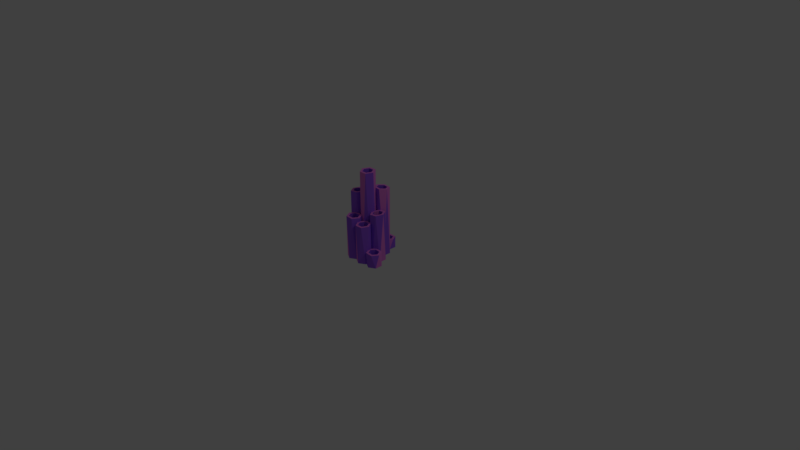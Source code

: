 # Source: food1.blend  (saved by Blender 2.79.0; exported with 4.5.12 LTS)
import bpy
from mathutils import Matrix  # noqa: F401  (used for matrix-valued properties, if any)

bpy.ops.wm.read_factory_settings(use_empty=True)
scene = bpy.context.scene
scene.name = 'Scene'

# ---- collections
col_collection_1 = bpy.data.collections.new('Collection 1'); scene.collection.children.link(col_collection_1)

# ---- materials (node trees are filled in below, after node groups)
mat_foodmat1 = bpy.data.materials.new('FoodMat1')
mat_foodmat1.alpha_threshold = 0.0
mat_foodmat1.use_transparent_shadow = False
mat_foodmat1.diffuse_color = (0.3176, 0.1074, 0.8, 1.0)
mat_foodmat1.roughness = 0.5
mat_foodmat2 = bpy.data.materials.new('FoodMat2')
mat_foodmat2.alpha_threshold = 0.0
mat_foodmat2.use_transparent_shadow = False
mat_foodmat2.diffuse_color = (0.8, 0.2054, 0.7255, 1.0)
mat_foodmat2.roughness = 0.5

# ---- material node trees

# ---- world
world_world = bpy.data.worlds.new('World'); scene.world = world_world
world_world.color = (0.05088, 0.05088, 0.05088)
world_world.use_sun_shadow = False
world_world.sun_shadow_jitter_overblur = 0.0
world_world.cycles.sampling_method = 'MANUAL'

# ---- cameras
cam_camera = bpy.data.cameras.new('Camera')
cam_camera.clip_end = 100.0
cam_camera.lens = 35.0
cam_camera.sensor_width = 32.0
cam_camera.sensor_height = 18.0
cam_camera.ortho_scale = 7.314
cam_camera.dof.focus_distance = 0.0
cam_camera.dof.aperture_fstop = 128.0

# ---- lights
light_lamp = bpy.data.lights.new('Lamp', 'POINT')
light_lamp.transmission_factor = 0.0
light_lamp.cutoff_distance = 30.0
light_lamp.energy = 100.0
light_lamp.shadow_buffer_clip_start = 1.001
light_lamp.shadow_soft_size = 0.1
light_lamp.shadow_maximum_resolution = 0.006
light_lamp.use_absolute_resolution = True

# ---- meshes
me_circle = bpy.data.meshes.new('Circle')
me_circle.from_pydata([(0.0, 0.1, 0.0), (-0.0866, 0.05, 0.0), (-0.0866, -0.05, 0.0), (8.742e-09, -0.1, 0.0), (0.0866, -0.05, 0.0), (0.0866, 0.05, 0.0), (-0.05237, 0.08512, 1.164), (-0.09996, -0.002733, 1.16), (-0.04758, -0.08785, 1.157), (0.05237, -0.08512, 1.157), (0.09996, 0.002733, 1.162), (0.04758, 0.08785, 1.165), (-0.03586, 0.05829, 1.163), (-0.06845, -0.001872, 1.16), (-0.03258, -0.06016, 1.158), (0.03586, -0.05829, 1.158), (0.06845, 0.001872, 1.161), (0.03258, 0.06016, 1.164), (1.566e-09, 0.06848, 0.0), (-0.0593, 0.03424, 0.0), (-0.0593, -0.03424, 0.0), (7.552e-09, -0.06848, 0.0), (0.0593, -0.03424, 0.0), (0.0593, 0.03424, 0.0), (0.1736, 0.1, 0.0), (0.08704, 0.05, 0.0), (0.08704, -0.05, 0.0), (0.1736, -0.1, 0.0), (0.2602, -0.05, 0.0), (0.2602, 0.05, 0.0), (0.1186, 0.08349, 0.6429), (0.0743, -0.005656, 0.6334), (0.1293, -0.08914, 0.6338), (0.2287, -0.08349, 0.6438), (0.273, 0.005656, 0.6534), (0.2179, 0.08914, 0.6529), (0.1359, 0.05717, 0.6431), (0.1056, -0.003873, 0.6365), (0.1433, -0.06104, 0.6368), (0.2113, -0.05717, 0.6437), (0.2417, 0.003873, 0.6502), (0.204, 0.06104, 0.6499), (0.1736, 0.06848, 0.0), (0.1143, 0.03424, 0.0), (0.1143, -0.03424, 0.0), (0.1736, -0.06848, 0.0), (0.2329, -0.03424, 0.0), (0.2329, 0.03424, 0.0), (0.08013, 0.2595, 0.0), (-0.006476, 0.2095, 0.0), (-0.006476, 0.1095, 0.0), (0.08013, 0.05947, 0.0), (0.1667, 0.1095, 0.0), (0.1667, 0.2095, 0.0), (0.03503, 0.2484, 0.9115), (-0.0197, 0.1652, 0.9201), (0.0254, 0.07621, 0.9275), (0.1252, 0.07052, 0.9262), (0.18, 0.1538, 0.9177), (0.1349, 0.2427, 0.9103), (0.04924, 0.2204, 0.9139), (0.01177, 0.1634, 0.9197), (0.04265, 0.1025, 0.9248), (0.111, 0.09856, 0.9239), (0.1485, 0.1556, 0.918), (0.1176, 0.2165, 0.913), (0.08013, 0.2279, 0.0), (0.02082, 0.1937, 0.0), (0.02082, 0.1252, 0.0), (0.08013, 0.09099, 0.0), (0.1394, 0.1252, 0.0), (0.1394, 0.1937, 0.0), (-0.1771, 0.09617, 0.0), (-0.2637, 0.04617, 0.0), (-0.2637, -0.05383, 0.0), (-0.1771, -0.1038, 0.0), (-0.09046, -0.05383, 0.0), (-0.09046, 0.04617, 0.0), (-0.2316, 0.07992, 0.8451), (-0.2766, -0.009272, 0.8415), (-0.2221, -0.09302, 0.8456), (-0.1226, -0.08758, 0.8531), (-0.0775, 0.001618, 0.8567), (-0.132, 0.08537, 0.8526), (-0.2144, 0.05352, 0.8463), (-0.2452, -0.007556, 0.8439), (-0.2079, -0.06491, 0.8467), (-0.1397, -0.06118, 0.8519), (-0.1089, -9.865e-05, 0.8543), (-0.1462, 0.05725, 0.8515), (-0.1771, 0.06465, 0.0), (-0.2364, 0.03041, 0.0), (-0.2364, -0.03807, 0.0), (-0.1771, -0.0723, 0.0), (-0.1178, -0.03807, 0.0), (-0.1178, 0.03041, 0.0), (-0.1015, 0.2727, 0.0), (-0.1881, 0.2227, 0.0), (-0.1881, 0.1227, 0.0), (-0.1015, 0.07273, 0.0), (-0.01493, 0.1227, 0.0), (-0.01493, 0.2227, 0.0), (-0.1491, 0.2606, 0.2793), (-0.2013, 0.1753, 0.278), (-0.1538, 0.08747, 0.2826), (-0.05397, 0.08489, 0.2886), (-0.001747, 0.1702, 0.2899), (-0.04931, 0.258, 0.2852), (-0.1341, 0.2329, 0.2808), (-0.1699, 0.1745, 0.2799), (-0.1373, 0.1143, 0.283), (-0.06897, 0.1126, 0.2871), (-0.0332, 0.171, 0.288), (-0.06577, 0.2311, 0.2848), (-0.1015, 0.2412, 0.0), (-0.1608, 0.207, 0.0), (-0.1608, 0.1385, 0.0), (-0.1015, 0.1043, 0.0), (-0.04223, 0.1385, 0.0), (-0.04223, 0.207, 0.0), (0.09311, -0.06814, 0.0), (0.006506, -0.1181, 0.0), (0.006506, -0.2181, 0.0), (0.09311, -0.2681, 0.0), (0.1797, -0.2181, 0.0), (0.1797, -0.1181, 0.0), (0.041, -0.08287, 0.5183), (-0.006859, -0.1706, 0.5139), (0.04525, -0.2558, 0.5102), (0.1452, -0.2534, 0.5109), (0.1931, -0.1657, 0.5153), (0.141, -0.08045, 0.519), (0.05743, -0.1098, 0.5172), (0.02465, -0.1698, 0.5141), (0.06034, -0.2282, 0.5116), (0.1288, -0.2265, 0.5121), (0.1616, -0.1665, 0.5151), (0.1259, -0.1081, 0.5176), (0.09311, -0.09966, 0.0), (0.03381, -0.1339, 0.0), (0.03381, -0.2024, 0.0), (0.09311, -0.2366, 0.0), (0.1524, -0.2024, 0.0), (0.1524, -0.1339, 0.0), (-0.08635, -0.06087, 0.0), (-0.173, -0.1109, 0.0), (-0.173, -0.2109, 0.0), (-0.08635, -0.2609, 0.0), (0.0002517, -0.2109, 0.0), (0.0002517, -0.1109, 0.0), (-0.1349, -0.07346, 0.5718), (-0.1863, -0.1592, 0.5738), (-0.1377, -0.2466, 0.573), (-0.03779, -0.2483, 0.5703), (0.0136, -0.1625, 0.5683), (-0.03496, -0.07511, 0.5691), (-0.1196, -0.101, 0.5716), (-0.1548, -0.1597, 0.5729), (-0.1215, -0.2196, 0.5724), (-0.0531, -0.2207, 0.5705), (-0.01791, -0.162, 0.5692), (-0.05116, -0.1021, 0.5697), (-0.08635, -0.0924, 0.0), (-0.1457, -0.1266, 0.0), (-0.1457, -0.1951, 0.0), (-0.08635, -0.2294, 0.0), (-0.02705, -0.1951, 0.0), (-0.02705, -0.1266, 0.0), (0.006645, 0.4217, 0.0), (-0.07996, 0.3717, 0.0), (-0.07996, 0.2717, 0.0), (0.006645, 0.2217, 0.0), (0.09325, 0.2717, 0.0), (0.09325, 0.3717, 0.0), (-0.04268, 0.4086, 0.1299), (-0.09335, 0.3225, 0.1338), (-0.04402, 0.2356, 0.1381), (0.05597, 0.2349, 0.1385), (0.1066, 0.321, 0.1347), (0.05731, 0.4079, 0.1304), (-0.02713, 0.3812, 0.1313), (-0.06183, 0.3223, 0.1339), (-0.02805, 0.2628, 0.1368), (0.04042, 0.2622, 0.1372), (0.07512, 0.3212, 0.1345), (0.04134, 0.3807, 0.1316), (0.006645, 0.3902, 0.0), (-0.05266, 0.356, 0.0), (-0.05266, 0.2875, 0.0), (0.006645, 0.2533, 0.0), (0.06595, 0.2875, 0.0), (0.06595, 0.356, 0.0), (0.2618, -0.04977, 0.0), (0.1752, -0.09977, 0.0), (0.1752, -0.1998, 0.0), (0.2618, -0.2498, 0.0), (0.3484, -0.1998, 0.0), (0.3484, -0.09977, 0.0), (0.2144, -0.06178, 0.1833), (0.162, -0.1469, 0.1854), (0.2094, -0.2349, 0.1821), (0.3092, -0.2378, 0.1769), (0.3616, -0.1526, 0.1749), (0.3142, -0.06463, 0.1781), (0.2293, -0.08952, 0.1823), (0.1934, -0.1478, 0.1837), (0.2259, -0.2081, 0.1815), (0.2943, -0.21, 0.1779), (0.3301, -0.1517, 0.1765), (0.2977, -0.09147, 0.1787), (0.2618, -0.08129, 0.0), (0.2025, -0.1155, 0.0), (0.2025, -0.184, 0.0), (0.2618, -0.2182, 0.0), (0.3211, -0.184, 0.0), (0.3211, -0.1155, 0.0)], [], [(4, 9, 3), (2, 7, 1), (5, 10, 4), (3, 8, 2), (1, 6, 0), (0, 11, 5), (17, 10, 11), (15, 8, 9), (13, 6, 7), (6, 17, 11), (16, 9, 10), (14, 7, 8), (18, 17, 12), (22, 15, 16), (20, 13, 14), (23, 16, 17), (21, 14, 15), (19, 12, 13), (1, 0, 18), (18, 0, 23), (1, 18, 19), (2, 1, 19), (23, 5, 22), (2, 19, 20), (23, 0, 5), (21, 22, 4), (2, 20, 21), (21, 4, 3), (3, 2, 21), (22, 5, 4), (4, 10, 9), (2, 8, 7), (5, 11, 10), (3, 9, 8), (1, 7, 6), (0, 6, 11), (17, 16, 10), (15, 14, 8), (13, 12, 6), (6, 12, 17), (16, 15, 9), (14, 13, 7), (18, 23, 17), (22, 21, 15), (20, 19, 13), (23, 22, 16), (21, 20, 14), (19, 18, 12), (28, 33, 27), (26, 31, 25), (29, 34, 28), (27, 32, 26), (25, 30, 24), (24, 35, 29), (41, 34, 35), (39, 32, 33), (37, 30, 31), (30, 41, 35), (40, 33, 34), (38, 31, 32), (42, 41, 36), (46, 39, 40), (44, 37, 38), (47, 40, 41), (45, 38, 39), (43, 36, 37), (25, 24, 42), (42, 24, 47), (25, 42, 43), (26, 25, 43), (47, 29, 46), (26, 43, 44), (47, 24, 29), (45, 46, 28), (26, 44, 45), (45, 28, 27), (27, 26, 45), (46, 29, 28), (28, 34, 33), (26, 32, 31), (29, 35, 34), (27, 33, 32), (25, 31, 30), (24, 30, 35), (41, 40, 34), (39, 38, 32), (37, 36, 30), (30, 36, 41), (40, 39, 33), (38, 37, 31), (42, 47, 41), (46, 45, 39), (44, 43, 37), (47, 46, 40), (45, 44, 38), (43, 42, 36), (52, 57, 51), (50, 55, 49), (53, 58, 52), (51, 56, 50), (49, 54, 48), (48, 59, 53), (65, 58, 59), (63, 56, 57), (61, 54, 55), (54, 65, 59), (64, 57, 58), (62, 55, 56), (66, 65, 60), (70, 63, 64), (68, 61, 62), (71, 64, 65), (69, 62, 63), (67, 60, 61), (49, 48, 66), (66, 48, 71), (49, 66, 67), (50, 49, 67), (71, 53, 70), (50, 67, 68), (71, 48, 53), (69, 70, 52), (50, 68, 69), (69, 52, 51), (51, 50, 69), (70, 53, 52), (52, 58, 57), (50, 56, 55), (53, 59, 58), (51, 57, 56), (49, 55, 54), (48, 54, 59), (65, 64, 58), (63, 62, 56), (61, 60, 54), (54, 60, 65), (64, 63, 57), (62, 61, 55), (66, 71, 65), (70, 69, 63), (68, 67, 61), (71, 70, 64), (69, 68, 62), (67, 66, 60), (76, 81, 75), (74, 79, 73), (77, 82, 76), (75, 80, 74), (73, 78, 72), (72, 83, 77), (89, 82, 83), (87, 80, 81), (85, 78, 79), (78, 89, 83), (88, 81, 82), (86, 79, 80), (90, 89, 84), (94, 87, 88), (92, 85, 86), (95, 88, 89), (93, 86, 87), (91, 84, 85), (73, 72, 90), (90, 72, 95), (73, 90, 91), (74, 73, 91), (95, 77, 94), (74, 91, 92), (95, 72, 77), (93, 94, 76), (74, 92, 93), (93, 76, 75), (75, 74, 93), (94, 77, 76), (76, 82, 81), (74, 80, 79), (77, 83, 82), (75, 81, 80), (73, 79, 78), (72, 78, 83), (89, 88, 82), (87, 86, 80), (85, 84, 78), (78, 84, 89), (88, 87, 81), (86, 85, 79), (90, 95, 89), (94, 93, 87), (92, 91, 85), (95, 94, 88), (93, 92, 86), (91, 90, 84), (100, 105, 99), (98, 103, 97), (101, 106, 100), (99, 104, 98), (97, 102, 96), (96, 107, 101), (113, 106, 107), (111, 104, 105), (109, 102, 103), (102, 113, 107), (112, 105, 106), (110, 103, 104), (114, 113, 108), (118, 111, 112), (116, 109, 110), (119, 112, 113), (117, 110, 111), (115, 108, 109), (97, 96, 114), (114, 96, 119), (97, 114, 115), (98, 97, 115), (119, 101, 118), (98, 115, 116), (119, 96, 101), (117, 118, 100), (98, 116, 117), (117, 100, 99), (99, 98, 117), (118, 101, 100), (100, 106, 105), (98, 104, 103), (101, 107, 106), (99, 105, 104), (97, 103, 102), (96, 102, 107), (113, 112, 106), (111, 110, 104), (109, 108, 102), (102, 108, 113), (112, 111, 105), (110, 109, 103), (114, 119, 113), (118, 117, 111), (116, 115, 109), (119, 118, 112), (117, 116, 110), (115, 114, 108), (124, 129, 123), (122, 127, 121), (125, 130, 124), (123, 128, 122), (121, 126, 120), (120, 131, 125), (137, 130, 131), (135, 128, 129), (133, 126, 127), (126, 137, 131), (136, 129, 130), (134, 127, 128), (138, 137, 132), (142, 135, 136), (140, 133, 134), (143, 136, 137), (141, 134, 135), (139, 132, 133), (121, 120, 138), (138, 120, 143), (121, 138, 139), (122, 121, 139), (143, 125, 142), (122, 139, 140), (143, 120, 125), (141, 142, 124), (122, 140, 141), (141, 124, 123), (123, 122, 141), (142, 125, 124), (124, 130, 129), (122, 128, 127), (125, 131, 130), (123, 129, 128), (121, 127, 126), (120, 126, 131), (137, 136, 130), (135, 134, 128), (133, 132, 126), (126, 132, 137), (136, 135, 129), (134, 133, 127), (138, 143, 137), (142, 141, 135), (140, 139, 133), (143, 142, 136), (141, 140, 134), (139, 138, 132), (148, 153, 147), (146, 151, 145), (149, 154, 148), (147, 152, 146), (145, 150, 144), (144, 155, 149), (161, 154, 155), (159, 152, 153), (157, 150, 151), (150, 161, 155), (160, 153, 154), (158, 151, 152), (162, 161, 156), (166, 159, 160), (164, 157, 158), (167, 160, 161), (165, 158, 159), (163, 156, 157), (145, 144, 162), (162, 144, 167), (145, 162, 163), (146, 145, 163), (167, 149, 166), (146, 163, 164), (167, 144, 149), (165, 166, 148), (146, 164, 165), (165, 148, 147), (147, 146, 165), (166, 149, 148), (148, 154, 153), (146, 152, 151), (149, 155, 154), (147, 153, 152), (145, 151, 150), (144, 150, 155), (161, 160, 154), (159, 158, 152), (157, 156, 150), (150, 156, 161), (160, 159, 153), (158, 157, 151), (162, 167, 161), (166, 165, 159), (164, 163, 157), (167, 166, 160), (165, 164, 158), (163, 162, 156), (172, 177, 171), (170, 175, 169), (173, 178, 172), (171, 176, 170), (169, 174, 168), (168, 179, 173), (185, 178, 179), (183, 176, 177), (181, 174, 175), (174, 185, 179), (184, 177, 178), (182, 175, 176), (186, 185, 180), (190, 183, 184), (188, 181, 182), (191, 184, 185), (189, 182, 183), (187, 180, 181), (169, 168, 186), (186, 168, 191), (169, 186, 187), (170, 169, 187), (191, 173, 190), (170, 187, 188), (191, 168, 173), (189, 190, 172), (170, 188, 189), (189, 172, 171), (171, 170, 189), (190, 173, 172), (172, 178, 177), (170, 176, 175), (173, 179, 178), (171, 177, 176), (169, 175, 174), (168, 174, 179), (185, 184, 178), (183, 182, 176), (181, 180, 174), (174, 180, 185), (184, 183, 177), (182, 181, 175), (186, 191, 185), (190, 189, 183), (188, 187, 181), (191, 190, 184), (189, 188, 182), (187, 186, 180), (196, 201, 195), (194, 199, 193), (197, 202, 196), (195, 200, 194), (193, 198, 192), (192, 203, 197), (209, 202, 203), (207, 200, 201), (205, 198, 199), (198, 209, 203), (208, 201, 202), (206, 199, 200), (210, 209, 204), (214, 207, 208), (212, 205, 206), (215, 208, 209), (213, 206, 207), (211, 204, 205), (193, 192, 210), (210, 192, 215), (193, 210, 211), (194, 193, 211), (215, 197, 214), (194, 211, 212), (215, 192, 197), (213, 214, 196), (194, 212, 213), (213, 196, 195), (195, 194, 213), (214, 197, 196), (196, 202, 201), (194, 200, 199), (197, 203, 202), (195, 201, 200), (193, 199, 198), (192, 198, 203), (209, 208, 202), (207, 206, 200), (205, 204, 198), (198, 204, 209), (208, 207, 201), (206, 205, 199), (210, 215, 209), (214, 213, 207), (212, 211, 205), (215, 214, 208), (213, 212, 206), (211, 210, 204)])
me_circle.polygons.foreach_set('material_index', [0, 0, 0, 1, 0, 1, 1, 1, 1, 1, 1, 1, 0, 0, 0, 0, 0, 0, 1, 1, 1, 1, 1, 1, 1, 1, 1, 1, 1, 1, 0, 0, 1, 1, 0, 0, 1, 1, 1, 1, 1, 1, 0, 0, 0, 1, 1, 0, 0, 0, 1, 0, 1, 0, 1, 1, 1, 1, 1, 1, 0, 0, 0, 0, 1, 1, 1, 1, 1, 1, 1, 1, 1, 1, 1, 1, 1, 1, 0, 0, 0, 0, 0, 0, 1, 1, 1, 1, 1, 1, 1, 0, 0, 1, 0, 1, 0, 0, 0, 0, 1, 0, 1, 1, 1, 1, 1, 1, 0, 1, 0, 1, 1, 0, 1, 1, 1, 1, 1, 1, 1, 1, 1, 1, 1, 1, 1, 1, 1, 0, 0, 0, 1, 1, 1, 1, 1, 1, 1, 0, 0, 0, 0, 1, 0, 1, 0, 0, 0, 1, 1, 1, 1, 1, 1, 1, 0, 0, 0, 0, 1, 0, 1, 1, 1, 1, 1, 1, 1, 1, 1, 1, 1, 1, 0, 0, 0, 0, 0, 0, 1, 1, 1, 1, 1, 1, 0, 1, 0, 0, 0, 0, 0, 1, 0, 1, 0, 1, 1, 1, 1, 1, 1, 1, 0, 0, 0, 1, 0, 1, 1, 1, 1, 1, 1, 1, 1, 1, 1, 1, 1, 1, 0, 0, 0, 1, 0, 0, 1, 1, 1, 1, 1, 1, 1, 0, 0, 0, 1, 1, 0, 1, 0, 1, 0, 0, 1, 1, 1, 1, 1, 1, 0, 0, 0, 0, 0, 0, 1, 1, 1, 1, 1, 1, 1, 1, 1, 1, 1, 1, 0, 0, 0, 0, 0, 0, 1, 1, 1, 1, 1, 1, 1, 1, 0, 0, 0, 1, 0, 1, 0, 1, 0, 0, 1, 1, 1, 1, 1, 1, 0, 1, 0, 1, 0, 0, 1, 1, 1, 1, 1, 1, 1, 1, 1, 1, 1, 1, 0, 0, 0, 0, 1, 0, 1, 1, 1, 1, 1, 1, 0, 0, 1, 0, 0, 0, 1, 0, 0, 0, 1, 0, 1, 1, 1, 1, 1, 1, 0, 0, 1, 0, 0, 1, 1, 1, 1, 1, 1, 1, 1, 1, 1, 1, 1, 1, 1, 0, 0, 0, 0, 1, 1, 1, 1, 1, 1, 1, 0, 1, 0, 0, 0, 0, 0, 0, 1, 0, 0, 0, 1, 1, 1, 1, 1, 1, 0, 0, 0, 0, 0, 0, 1, 1, 1, 1, 1, 1, 1, 1, 1, 1, 1, 1, 0, 0, 1, 0, 0, 0, 1, 1, 1, 1, 1, 1, 0, 0, 0, 1, 0, 0])
me_circle.materials.append(mat_foodmat1)
me_circle.materials.append(mat_foodmat2)
me_circle.use_remesh_preserve_volume = False
me_circle.use_remesh_preserve_attributes = False
me_circle.use_mirror_vertex_groups = False
me_circle.update()

# ---- objects
ob_circle = bpy.data.objects.new('Circle', me_circle)
ob_lamp = bpy.data.objects.new('Lamp', light_lamp)
ob_camera = bpy.data.objects.new('Camera', cam_camera)

# ---- transforms, parenting, visibility, modifiers, constraints
ob_circle.location = (0.0, 0.0, 0.0)
ob_circle.lineart.crease_threshold = 0.0
ob_lamp.location = (4.076, 1.005, 5.904)
ob_lamp.rotation_euler = (0.6503, 0.05522, 1.866)
ob_lamp.lock_rotations_4d = False
ob_lamp.empty_display_type = 'ARROWS'
ob_lamp.color = (0.0, 0.0, 0.0, 0.0)
ob_lamp.lineart.crease_threshold = 0.0
ob_camera.location = (7.481, -6.508, 5.344)
ob_camera.rotation_euler = (1.109, 0.0, 0.8149)
ob_camera.lock_rotations_4d = False
ob_camera.empty_display_type = 'ARROWS'
ob_camera.color = (0.0, 0.0, 0.0, 0.0)
ob_camera.display_type = 'WIRE'
ob_camera.lineart.crease_threshold = 0.0

# ---- collection membership
col_collection_1.objects.link(ob_circle)
col_collection_1.objects.link(ob_lamp)
col_collection_1.objects.link(ob_camera)

# ---- scene / render settings (as saved in the file)
scene.camera = ob_camera
scene.frame_start = 1; scene.frame_end = 250; scene.frame_set(1)
scene.render.engine = 'BLENDER_EEVEE_NEXT'
scene.render.resolution_percentage = 50
scene.render.dither_intensity = 0.0
scene.cycles.use_denoising = False
scene.cycles.samples = 128
scene.cycles.sampling_pattern = 'TABULATED_SOBOL'
scene.cycles.use_adaptive_sampling = False
scene.cycles.use_light_tree = False
scene.cycles.blur_glossy = 0.0
scene.cycles.sample_clamp_indirect = 0.0
scene.view_settings.view_transform = 'Standard'
bpy.context.view_layer.update()
